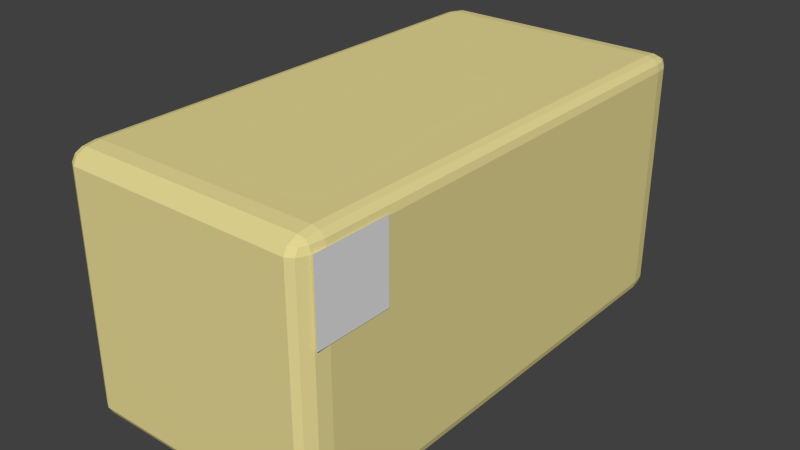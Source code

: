 # Source: Message_rounded.blend  (saved by Blender 2.76.0; exported with 4.5.12 LTS)
import bpy
from mathutils import Matrix  # noqa: F401  (used for matrix-valued properties, if any)

bpy.ops.wm.read_factory_settings(use_empty=True)
scene = bpy.context.scene
scene.name = 'Scene'

# ---- collections
col_collection_1 = bpy.data.collections.new('Collection 1'); scene.collection.children.link(col_collection_1)

# ---- materials (node trees are filled in below, after node groups)
mat_material_001 = bpy.data.materials.new('Material.001')
mat_material_001.alpha_threshold = 0.0
mat_material_001.use_transparent_shadow = False
mat_material_001.roughness = 0.5
mat_material_001.line_color = (0.0, 0.0, 0.0, 1.0)
mat_material = bpy.data.materials.new('Material')
mat_material.alpha_threshold = 0.0
mat_material.use_transparent_shadow = False
mat_material.diffuse_color = (0.8, 0.7, 0.3, 1.0)
mat_material.roughness = 0.5
mat_material.line_color = (0.0, 0.0, 0.0, 1.0)

# ---- material node trees

# ---- world
world_world = bpy.data.worlds.new('World'); scene.world = world_world
world_world.color = (0.05088, 0.05088, 0.05088)
world_world.use_sun_shadow = False
world_world.sun_shadow_jitter_overblur = 0.0
world_world.cycles.sampling_method = 'MANUAL'
world_world.cycles.sample_map_resolution = 256

# ---- meshes
me_plane = bpy.data.meshes.new('Plane')
me_plane.from_pydata([(-1.0, -1.0, 0.0), (1.0, -1.0, 0.0), (-1.0, 1.0, 0.0), (1.0, 1.0, 0.0)], [], [(0, 1, 3, 2)])
_uv = me_plane.uv_layers.new(name='UVMap')
_uv.uv.foreach_set('vector', [0.003052, 0.006478, 0.9969, 0.006478, 0.9969, 0.9935, 0.003052, 0.9935])
me_plane.materials.append(mat_material_001)
me_plane.use_remesh_preserve_volume = False
me_plane.use_remesh_preserve_attributes = False
me_plane.use_mirror_vertex_groups = False
me_plane.update()
me_cube = bpy.data.meshes.new('Cube')
me_cube.from_pydata([(1.0, 0.8927, -0.8927), (0.8927, 0.8927, -1.0), (0.8927, 1.0, -0.8927), (0.9857, 0.8927, -0.9463), (0.9857, 0.9463, -0.8927), (0.9718, 0.944, -0.944), (0.8927, 0.9463, -0.9857), (0.9463, 0.8927, -0.9857), (0.944, 0.944, -0.9718), (0.9463, 0.9857, -0.8927), (0.8927, 0.9857, -0.9463), (0.944, 0.9718, -0.944), (1.0, -0.8927, -0.8927), (0.8927, -1.0, -0.8927), (0.8927, -0.8927, -1.0), (0.9857, -0.9463, -0.8927), (0.9857, -0.8927, -0.9463), (0.9718, -0.944, -0.944), (0.8927, -0.9857, -0.9463), (0.9463, -0.9857, -0.8927), (0.944, -0.9718, -0.944), (0.9463, -0.8927, -0.9857), (0.8927, -0.9463, -0.9857), (0.944, -0.944, -0.9718), (-0.8927, -1.0, -0.8927), (-1.0, -0.8927, -0.8927), (-0.8927, -0.8927, -1.0), (-0.9463, -0.9857, -0.8927), (-0.8927, -0.9857, -0.9463), (-0.944, -0.9718, -0.944), (-0.9857, -0.8927, -0.9463), (-0.9857, -0.9463, -0.8927), (-0.9718, -0.944, -0.944), (-0.8927, -0.9463, -0.9857), (-0.9463, -0.8927, -0.9857), (-0.944, -0.944, -0.9718), (-0.8927, 1.0, -0.8927), (-0.8927, 0.8928, -1.0), (-1.0, 0.8928, -0.8927), (-0.8927, 0.9857, -0.9463), (-0.9463, 0.9857, -0.8927), (-0.944, 0.9718, -0.944), (-0.9463, 0.8928, -0.9857), (-0.8927, 0.9463, -0.9857), (-0.944, 0.944, -0.9718), (-0.9857, 0.9463, -0.8927), (-0.9857, 0.8928, -0.9463), (-0.9718, 0.944, -0.944), (0.8928, 1.0, 0.8927), (0.8928, 0.8927, 1.0), (1.0, 0.8927, 0.8927), (0.8928, 0.9857, 0.9463), (0.9463, 0.9857, 0.8927), (0.944, 0.9718, 0.944), (0.9463, 0.8927, 0.9857), (0.8928, 0.9463, 0.9857), (0.944, 0.944, 0.9718), (0.9857, 0.9463, 0.8927), (0.9857, 0.8927, 0.9463), (0.9718, 0.944, 0.944), (0.8927, -1.0, 0.8927), (1.0, -0.8928, 0.8927), (0.8927, -0.8928, 1.0), (0.9463, -0.9857, 0.8927), (0.8927, -0.9857, 0.9463), (0.944, -0.9718, 0.944), (0.9857, -0.8928, 0.9463), (0.9857, -0.9463, 0.8927), (0.9718, -0.944, 0.944), (0.8927, -0.9463, 0.9857), (0.9463, -0.8928, 0.9857), (0.944, -0.944, 0.9718), (-1.0, -0.8927, 0.8927), (-0.8928, -1.0, 0.8927), (-0.8928, -0.8927, 1.0), (-0.9857, -0.9463, 0.8927), (-0.9857, -0.8927, 0.9463), (-0.9718, -0.944, 0.944), (-0.8928, -0.9857, 0.9463), (-0.9463, -0.9857, 0.8927), (-0.944, -0.9718, 0.944), (-0.9463, -0.8927, 0.9857), (-0.8928, -0.9463, 0.9857), (-0.944, -0.944, 0.9718), (-1.0, 0.8927, 0.8927), (-0.8927, 0.8927, 1.0), (-0.8927, 1.0, 0.8927), (-0.9857, 0.8927, 0.9463), (-0.9857, 0.9463, 0.8927), (-0.9718, 0.944, 0.944), (-0.8927, 0.9463, 0.9857), (-0.9463, 0.8927, 0.9857), (-0.944, 0.944, 0.9718), (-0.9463, 0.9857, 0.8927), (-0.8927, 0.9857, 0.9463), (-0.944, 0.9718, 0.944)], [], [(48, 2, 36, 86), (13, 60, 73, 24), (25, 72, 84, 38), (49, 85, 74, 62), (0, 50, 61, 12), (0, 3, 5, 4), (3, 7, 8, 5), (1, 6, 8, 7), (6, 10, 11, 8), (2, 9, 11, 10), (9, 4, 5, 11), (5, 8, 11), (12, 15, 17, 16), (15, 19, 20, 17), (13, 18, 20, 19), (18, 22, 23, 20), (14, 21, 23, 22), (21, 16, 17, 23), (17, 20, 23), (24, 27, 29, 28), (27, 31, 32, 29), (25, 30, 32, 31), (30, 34, 35, 32), (26, 33, 35, 34), (33, 28, 29, 35), (29, 32, 35), (36, 39, 41, 40), (39, 43, 44, 41), (37, 42, 44, 43), (42, 46, 47, 44), (38, 45, 47, 46), (45, 40, 41, 47), (41, 44, 47), (48, 51, 53, 52), (51, 55, 56, 53), (49, 54, 56, 55), (54, 58, 59, 56), (50, 57, 59, 58), (57, 52, 53, 59), (53, 56, 59), (60, 63, 65, 64), (63, 67, 68, 65), (61, 66, 68, 67), (66, 70, 71, 68), (62, 69, 71, 70), (69, 64, 65, 71), (65, 68, 71), (72, 75, 77, 76), (75, 79, 80, 77), (73, 78, 80, 79), (78, 82, 83, 80), (74, 81, 83, 82), (81, 76, 77, 83), (77, 80, 83), (84, 87, 89, 88), (87, 91, 92, 89), (85, 90, 92, 91), (90, 94, 95, 92), (86, 93, 95, 94), (93, 88, 89, 95), (89, 92, 95), (0, 12, 16, 3), (3, 16, 21, 7), (7, 21, 14, 1), (1, 37, 43, 6), (6, 43, 39, 10), (10, 39, 36, 2), (2, 48, 52, 9), (9, 52, 57, 4), (4, 57, 50, 0), (13, 24, 28, 18), (18, 28, 33, 22), (22, 33, 26, 14), (12, 61, 67, 15), (15, 67, 63, 19), (19, 63, 60, 13), (25, 38, 46, 30), (30, 46, 42, 34), (34, 42, 37, 26), (24, 73, 79, 27), (27, 79, 75, 31), (31, 75, 72, 25), (38, 84, 88, 45), (45, 88, 93, 40), (40, 93, 86, 36), (49, 62, 70, 54), (54, 70, 66, 58), (58, 66, 61, 50), (48, 86, 94, 51), (51, 94, 90, 55), (55, 90, 85, 49), (62, 74, 82, 69), (69, 82, 78, 64), (64, 78, 73, 60), (74, 85, 91, 81), (81, 91, 87, 76), (76, 87, 84, 72), (1, 14, 26, 37)])
me_cube.materials.append(mat_material)
me_cube.use_remesh_preserve_volume = False
me_cube.use_remesh_preserve_attributes = False
me_cube.use_mirror_vertex_groups = False
me_cube.update()

# ---- objects
ob_plane = bpy.data.objects.new('Plane', me_plane)
ob_cube = bpy.data.objects.new('Cube', me_cube)

# ---- transforms, parenting, visibility, modifiers, constraints
ob_plane.location = (0.5029, -0.7994, 0.3035)
ob_plane.rotation_euler = (1.571, 8.782e-07, -1.571)
ob_plane.scale = (0.15, 0.15, 0.15)
ob_plane.lineart.crease_threshold = 0.0
ob_cube.location = (0.0, 0.0, 0.0)
ob_cube.scale = (0.5, 1.0, 0.5)
ob_cube.lock_rotations_4d = False
ob_cube.empty_display_type = 'ARROWS'
ob_cube.lineart.crease_threshold = 0.0

# ---- collection membership
col_collection_1.objects.link(ob_plane)
col_collection_1.objects.link(ob_cube)

# ---- scene / render settings (as saved in the file)
scene.frame_start = 1; scene.frame_end = 250; scene.frame_set(1)
scene.render.engine = 'BLENDER_EEVEE_NEXT'
scene.render.resolution_percentage = 50
scene.render.dither_intensity = 0.0
scene.cycles.use_denoising = False
scene.cycles.samples = 10
scene.cycles.sampling_pattern = 'TABULATED_SOBOL'
scene.cycles.light_sampling_threshold = 0.0
scene.cycles.use_adaptive_sampling = False
scene.cycles.use_light_tree = False
scene.cycles.blur_glossy = 0.0
scene.cycles.volume_bounces = 1
scene.cycles.pixel_filter_type = 'GAUSSIAN'
scene.cycles.sample_clamp_indirect = 0.0
scene.view_settings.view_transform = 'Standard'
bpy.context.view_layer.update()

# ---- added for rendering (the .blend has no active camera and no usable light): camera, sun
cam_auto = bpy.data.cameras.new('AutoCamera')
cam_auto.lens = 50.0
cam_auto.sensor_width = 36.0
cam_auto.clip_end = 1000.0
ob_auto_camera = bpy.data.objects.new('AutoCamera', cam_auto)
scene.collection.objects.link(ob_auto_camera)
ob_auto_camera.location = (2.26887, -2.72091, 1.81394)
ob_auto_camera.rotation_euler = (1.09748, -7.21219e-08, 0.694738)
scene.camera = ob_auto_camera
light_auto_sun = bpy.data.lights.new('AutoSun', 'SUN')
light_auto_sun.energy = 3.0
light_auto_sun.angle = 0.0523599
ob_auto_sun = bpy.data.objects.new('AutoSun', light_auto_sun)
scene.collection.objects.link(ob_auto_sun)
ob_auto_sun.rotation_euler = (0.872665, 0.174533, 0.523599)
bpy.context.view_layer.update()
